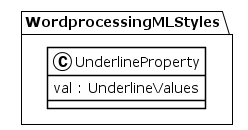

The diagram above was rendered by PlantUML. Its source (embedded in the PNG):
@startuml
!theme plain
package WordprocessingMLStyles {
class UnderlineProperty {
	 val : UnderlineValues
}
}
@enduml